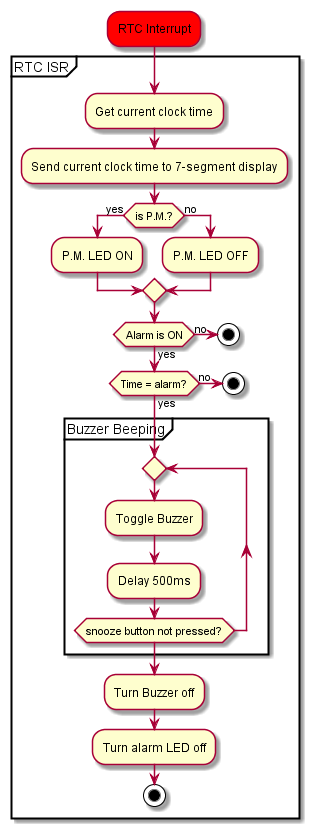

The diagram above was rendered by PlantUML. Its source (embedded in the PNG):
@startuml
#Red:RTC Interrupt;
partition "RTC ISR" {
:Get current clock time;
:Send current clock time to 7-segment display;

if (is P.M.?) then (yes)
   :P.M. LED ON;
else(no)
   :P.M. LED OFF;
endif

if(Alarm is ON) then (yes) 
   if(Time = alarm?) then (yes)
      partition "Buzzer Beeping"{
          repeat 
          :Toggle Buzzer;
          :Delay 500ms;
          repeat while (snooze button not pressed?)
          }
      :Turn Buzzer off;
      :Turn alarm LED off;
      stop
   else(no)
      stop
   endif
else(no)
   stop
endif
}
@enduml